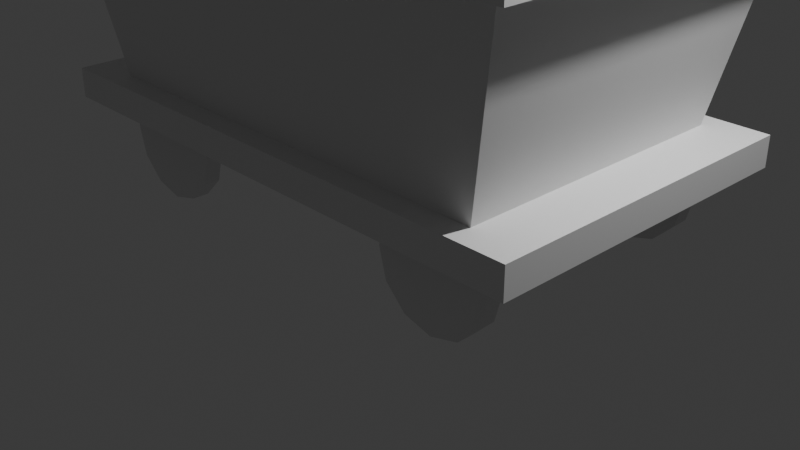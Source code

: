 # Source: vagon.blend  (saved by Blender 4.1.24; exported with 4.5.12 LTS)
import bpy
from mathutils import Matrix  # noqa: F401  (used for matrix-valued properties, if any)

bpy.ops.wm.read_factory_settings(use_empty=True)
scene = bpy.context.scene
scene.name = 'Scene'

# ---- collections
col_collection = bpy.data.collections.new('Collection'); scene.collection.children.link(col_collection)

# ---- materials (node trees are filled in below, after node groups)
mat_material = bpy.data.materials.new('Material')
mat_material.alpha_threshold = 0.0
mat_material.use_transparent_shadow = False
mat_material.roughness = 0.5
mat_material.line_color = (0.0, 0.0, 0.0, 1.0)

# ---- material node trees
mat_material.use_nodes = True; mat_material.node_tree.nodes.clear()
_N = mat_material.node_tree.nodes; _L = mat_material.node_tree.links
n0 = _N.new('ShaderNodeOutputMaterial'); n0.name = 'Material Output'; n0.location = (300, 300)
n1 = _N.new('ShaderNodeBsdfPrincipled'); n1.name = 'Principled BSDF'; n1.location = (10, 300)
n1.inputs[3].default_value = 1.45
_L.new(n1.outputs[0], n0.inputs[0])
n0.is_active_output = True

# ---- world
world_world = bpy.data.worlds.new('World'); scene.world = world_world
world_world.use_nodes = True; world_world.node_tree.nodes.clear()
_N = world_world.node_tree.nodes; _L = world_world.node_tree.links
n0 = _N.new('ShaderNodeOutputWorld'); n0.name = 'World Output'; n0.location = (300, 300)
n1 = _N.new('ShaderNodeBackground'); n1.name = 'Background'; n1.location = (10, 300)
n1.inputs[0].default_value = (0.05088, 0.05088, 0.05088, 1.0)
_L.new(n1.outputs[0], n0.inputs[0])
n0.is_active_output = True
world_world.color = (0.05088, 0.05088, 0.05088)
world_world.use_sun_shadow = False
world_world.sun_shadow_jitter_overblur = 0.0

# ---- cameras
cam_camera = bpy.data.cameras.new('Camera')
cam_camera.clip_end = 100.0
cam_camera.ortho_scale = 7.314

# ---- lights
light_light = bpy.data.lights.new('Light', 'POINT')
light_light.transmission_factor = 0.0
light_light.energy = 1000.0
light_light.shadow_soft_size = 0.1
light_light.shadow_maximum_resolution = 0.006
light_light.use_absolute_resolution = True

# ---- meshes
me_cube = bpy.data.meshes.new('Cube')
me_cube.from_pydata([(1.0, 1.0, 1.0), (1.0, 1.0, -1.0), (1.0, -1.0, 1.0), (1.0, -1.0, -1.0), (-1.0, 1.0, 1.0), (-1.0, 1.0, -1.0), (-1.0, -1.0, 1.0), (-1.0, -1.0, -1.0)], [], [(0, 4, 6, 2), (3, 2, 6, 7), (7, 6, 4, 5), (5, 1, 3, 7), (1, 0, 2, 3), (5, 4, 0, 1)])
_uv = me_cube.uv_layers.new(name='UVMap')
_uv.uv.foreach_set('vector', [0.625, 0.5, 0.875, 0.5, 0.875, 0.75, 0.625, 0.75, 0.375, 0.75, 0.625, 0.75, 0.625, 1.0, 0.375, 1.0, 0.375, 0.0, 0.625, 0.0, 0.625, 0.25, 0.375, 0.25, 0.125, 0.5, 0.375, 0.5, 0.375, 0.75, 0.125, 0.75, 0.375, 0.5, 0.625, 0.5, 0.625, 0.75, 0.375, 0.75, 0.375, 0.25, 0.625, 0.25, 0.625, 0.5, 0.375, 0.5])
me_cube.materials.append(mat_material)
me_cube.use_mirror_vertex_groups = False
me_cube.update()
me_cube_001 = bpy.data.meshes.new('Cube.001')
me_cube_001.from_pydata([(-1.0, -0.6362, -1.0), (-1.165, -0.7414, 0.8231), (-1.0, 0.6362, -1.0), (-1.165, 0.7414, 0.8231), (1.0, -0.6362, -1.0), (1.165, -0.7414, 0.8231), (1.0, 0.6362, -1.0), (1.165, 0.7414, 0.8231), (-1.224, -0.7789, 0.8231), (-1.224, 0.7789, 0.8231), (1.224, 0.7789, 0.8231), (1.224, -0.7789, 0.8231), (-1.087, -0.6417, 1.092), (-1.087, 0.6417, 1.092), (1.087, 0.6417, 1.092), (1.087, -0.6417, 1.092), (-1.224, -0.7789, 1.092), (-1.224, 0.7789, 1.092), (1.224, 0.7789, 1.092), (1.224, -0.7789, 1.092), (-1.087, -0.6417, 0.02135), (-1.087, 0.6417, 0.02135), (1.087, 0.6417, 0.02135), (1.087, -0.6417, 0.02135), (0.0, 0.4205, -1.0), (-0.2103, 0.3642, -1.0), (-0.3642, 0.2103, -1.0), (-0.4205, 0.0, -1.0), (-0.3642, -0.2103, -1.0), (-0.2103, -0.3642, -1.0), (0.0, -0.4205, -1.0), (0.2103, -0.3642, -1.0), (0.3642, -0.2103, -1.0), (0.4205, 0.0, -1.0), (0.3642, 0.2103, -1.0), (0.2103, 0.3642, -1.0)], [(25, 24), (26, 25), (27, 26), (28, 27), (29, 28), (30, 29), (31, 30), (32, 31), (33, 32), (34, 33), (35, 34), (24, 35)], [(0, 1, 3, 2), (2, 3, 7, 6), (6, 7, 5, 4), (4, 5, 1, 0), (2, 6, 4, 0), (7, 3, 9, 10), (11, 10, 18, 19), (5, 7, 10, 11), (3, 1, 8, 9), (1, 5, 11, 8), (12, 15, 23, 20), (9, 8, 16, 17), (8, 11, 19, 16), (10, 9, 17, 18), (12, 13, 17, 16), (13, 14, 18, 17), (14, 15, 19, 18), (15, 12, 16, 19), (22, 21, 20, 23), (14, 13, 21, 22), (15, 14, 22, 23), (13, 12, 20, 21)])
_uv = me_cube_001.uv_layers.new(name='UVMap')
_uv.uv.foreach_set('vector', [0.375, 0.0, 0.625, 0.0, 0.625, 0.25, 0.375, 0.25, 0.375, 0.25, 0.625, 0.25, 0.625, 0.5, 0.375, 0.5, 0.375, 0.5, 0.625, 0.5, 0.625, 0.75, 0.375, 0.75, 0.375, 0.75, 0.625, 0.75, 0.625, 1.0, 0.375, 1.0, 0.125, 0.5, 0.375, 0.5, 0.375, 0.75, 0.125, 0.75, 0.625, 0.5, 0.625, 0.25, 0.625, 0.25, 0.625, 0.5, 0.625, 0.75, 0.625, 0.5, 0.625, 0.5, 0.625, 0.75, 0.625, 0.75, 0.625, 0.5, 0.625, 0.5, 0.625, 0.75, 0.625, 0.25, 0.625, 0.0, 0.625, 0.0, 0.625, 0.25, 0.625, 1.0, 0.625, 0.75, 0.625, 0.75, 0.625, 1.0, 0.861, 0.728, 0.639, 0.728, 0.639, 0.728, 0.861, 0.728, 0.625, 0.25, 0.625, 0.0, 0.625, 0.0, 0.625, 0.25, 0.625, 1.0, 0.625, 0.75, 0.625, 0.75, 0.625, 1.0, 0.625, 0.5, 0.625, 0.25, 0.625, 0.25, 0.625, 0.5, 0.861, 0.728, 0.861, 0.522, 0.875, 0.5, 0.875, 0.75, 0.861, 0.522, 0.639, 0.522, 0.625, 0.5, 0.875, 0.5, 0.639, 0.522, 0.639, 0.728, 0.625, 0.75, 0.625, 0.5, 0.639, 0.728, 0.861, 0.728, 0.875, 0.75, 0.625, 0.75, 0.639, 0.522, 0.861, 0.522, 0.861, 0.728, 0.639, 0.728, 0.639, 0.522, 0.861, 0.522, 0.861, 0.522, 0.639, 0.522, 0.639, 0.728, 0.639, 0.522, 0.639, 0.522, 0.639, 0.728, 0.861, 0.522, 0.861, 0.728, 0.861, 0.728, 0.861, 0.522])
me_cube_001.update()
me_cube_002 = bpy.data.meshes.new('Cube.002')
me_cube_002.from_pydata([(-0.7869, -0.5196, -0.9866), (-0.9167, -0.5196, -1.069), (-1.012, -0.5196, -1.295), (-1.046, -0.5196, -1.604), (-1.012, -0.5196, -1.912), (-0.9167, -0.5196, -2.138), (-0.7869, -0.5196, -2.221), (-0.6571, -0.5196, -2.138), (-0.5621, -0.5196, -1.912), (-0.5274, -0.5196, -1.604), (-0.5621, -0.5196, -1.295), (-0.6571, -0.5196, -1.069), (-0.8904, -0.5932, -1.091), (-0.7869, -0.5932, -1.025), (-0.9796, -0.5932, -1.304), (-1.013, -0.5932, -1.604), (-0.9796, -0.5932, -1.904), (-0.8904, -0.5932, -2.116), (-0.7869, -0.5932, -2.182), (-0.6834, -0.5932, -2.116), (-0.5942, -0.5932, -1.904), (-0.5604, -0.5932, -1.604), (-0.5942, -0.5932, -1.304), (-0.6834, -0.5932, -1.091), (-0.9167, -0.5932, -1.069), (-0.7869, -0.5932, -0.9866), (-1.012, -0.5932, -1.295), (-1.046, -0.5932, -1.604), (-1.012, -0.5932, -1.912), (-0.9167, -0.5932, -2.138), (-0.7869, -0.5932, -2.221), (-0.6571, -0.5932, -2.138), (-0.5621, -0.5932, -1.912), (-0.5274, -0.5932, -1.604), (-0.5621, -0.5932, -1.295), (-0.6571, -0.5932, -1.069), (-0.8598, -0.6112, -1.243), (-0.7869, -0.6112, -1.197), (-0.9225, -0.6112, -1.392), (-0.9464, -0.6112, -1.604), (-0.9225, -0.6112, -1.815), (-0.8598, -0.6112, -1.964), (-0.7869, -0.6112, -2.011), (-0.7141, -0.6112, -1.964), (-0.6513, -0.6112, -1.815), (-0.6275, -0.6112, -1.604), (-0.6513, -0.6112, -1.392), (-0.7141, -0.6112, -1.243), (0.7869, -0.5196, -0.9866), (0.9167, -0.5196, -1.069), (1.012, -0.5196, -1.295), (1.046, -0.5196, -1.604), (1.012, -0.5196, -1.912), (0.9167, -0.5196, -2.138), (0.7869, -0.5196, -2.221), (0.6571, -0.5196, -2.138), (0.5621, -0.5196, -1.912), (0.5274, -0.5196, -1.604), (0.5621, -0.5196, -1.295), (0.6571, -0.5196, -1.069), (0.8904, -0.5932, -1.091), (0.7869, -0.5932, -1.025), (0.9796, -0.5932, -1.304), (1.013, -0.5932, -1.604), (0.9796, -0.5932, -1.904), (0.8904, -0.5932, -2.116), (0.7869, -0.5932, -2.182), (0.6834, -0.5932, -2.116), (0.5942, -0.5932, -1.904), (0.5604, -0.5932, -1.604), (0.5942, -0.5932, -1.304), (0.6834, -0.5932, -1.091), (0.9167, -0.5932, -1.069), (0.7869, -0.5932, -0.9866), (1.012, -0.5932, -1.295), (1.046, -0.5932, -1.604), (1.012, -0.5932, -1.912), (0.9167, -0.5932, -2.138), (0.7869, -0.5932, -2.221), (0.6571, -0.5932, -2.138), (0.5621, -0.5932, -1.912), (0.5274, -0.5932, -1.604), (0.5621, -0.5932, -1.295), (0.6571, -0.5932, -1.069), (0.8598, -0.6112, -1.243), (0.7869, -0.6112, -1.197), (0.9225, -0.6112, -1.392), (0.9464, -0.6112, -1.604), (0.9225, -0.6112, -1.815), (0.8598, -0.6112, -1.964), (0.7869, -0.6112, -2.011), (0.7141, -0.6112, -1.964), (0.6513, -0.6112, -1.815), (0.6275, -0.6112, -1.604), (0.6513, -0.6112, -1.392), (0.7141, -0.6112, -1.243), (-0.7869, 0.5196, -0.9866), (-0.9167, 0.5196, -1.069), (-1.012, 0.5196, -1.295), (-1.046, 0.5196, -1.604), (-1.012, 0.5196, -1.912), (-0.9167, 0.5196, -2.138), (-0.7869, 0.5196, -2.221), (-0.6571, 0.5196, -2.138), (-0.5621, 0.5196, -1.912), (-0.5274, 0.5196, -1.604), (-0.5621, 0.5196, -1.295), (-0.6571, 0.5196, -1.069), (-0.8904, 0.5932, -1.091), (-0.7869, 0.5932, -1.025), (-0.9796, 0.5932, -1.304), (-1.013, 0.5932, -1.604), (-0.9796, 0.5932, -1.904), (-0.8904, 0.5932, -2.116), (-0.7869, 0.5932, -2.182), (-0.6834, 0.5932, -2.116), (-0.5942, 0.5932, -1.904), (-0.5604, 0.5932, -1.604), (-0.5942, 0.5932, -1.304), (-0.6834, 0.5932, -1.091), (-0.9167, 0.5932, -1.069), (-0.7869, 0.5932, -0.9866), (-1.012, 0.5932, -1.295), (-1.046, 0.5932, -1.604), (-1.012, 0.5932, -1.912), (-0.9167, 0.5932, -2.138), (-0.7869, 0.5932, -2.221), (-0.6571, 0.5932, -2.138), (-0.5621, 0.5932, -1.912), (-0.5274, 0.5932, -1.604), (-0.5621, 0.5932, -1.295), (-0.6571, 0.5932, -1.069), (-0.8598, 0.6112, -1.243), (-0.7869, 0.6112, -1.197), (-0.9225, 0.6112, -1.392), (-0.9464, 0.6112, -1.604), (-0.9225, 0.6112, -1.815), (-0.8598, 0.6112, -1.964), (-0.7869, 0.6112, -2.011), (-0.7141, 0.6112, -1.964), (-0.6513, 0.6112, -1.815), (-0.6275, 0.6112, -1.604), (-0.6513, 0.6112, -1.392), (-0.7141, 0.6112, -1.243), (0.7869, 0.5196, -0.9866), (0.9167, 0.5196, -1.069), (1.012, 0.5196, -1.295), (1.046, 0.5196, -1.604), (1.012, 0.5196, -1.912), (0.9167, 0.5196, -2.138), (0.7869, 0.5196, -2.221), (0.6571, 0.5196, -2.138), (0.5621, 0.5196, -1.912), (0.5274, 0.5196, -1.604), (0.5621, 0.5196, -1.295), (0.6571, 0.5196, -1.069), (0.8904, 0.5932, -1.091), (0.7869, 0.5932, -1.025), (0.9796, 0.5932, -1.304), (1.013, 0.5932, -1.604), (0.9796, 0.5932, -1.904), (0.8904, 0.5932, -2.116), (0.7869, 0.5932, -2.182), (0.6834, 0.5932, -2.116), (0.5942, 0.5932, -1.904), (0.5604, 0.5932, -1.604), (0.5942, 0.5932, -1.304), (0.6834, 0.5932, -1.091), (0.9167, 0.5932, -1.069), (0.7869, 0.5932, -0.9866), (1.012, 0.5932, -1.295), (1.046, 0.5932, -1.604), (1.012, 0.5932, -1.912), (0.9167, 0.5932, -2.138), (0.7869, 0.5932, -2.221), (0.6571, 0.5932, -2.138), (0.5621, 0.5932, -1.912), (0.5274, 0.5932, -1.604), (0.5621, 0.5932, -1.295), (0.6571, 0.5932, -1.069), (0.8598, 0.6112, -1.243), (0.7869, 0.6112, -1.197), (0.9225, 0.6112, -1.392), (0.9464, 0.6112, -1.604), (0.9225, 0.6112, -1.815), (0.8598, 0.6112, -1.964), (0.7869, 0.6112, -2.011), (0.7141, 0.6112, -1.964), (0.6513, 0.6112, -1.815), (0.6275, 0.6112, -1.604), (0.6513, 0.6112, -1.392), (0.7141, 0.6112, -1.243)], [], [(1, 2, 3, 4, 5, 6, 7, 8, 9, 10, 11, 0), (12, 13, 37, 36), (9, 8, 32, 33), (6, 5, 29, 30), (3, 2, 26, 27), (10, 9, 33, 34), (7, 6, 30, 31), (4, 3, 27, 28), (11, 10, 34, 35), (1, 0, 25, 24), (8, 7, 31, 32), (5, 4, 28, 29), (0, 11, 35, 25), (2, 1, 24, 26), (13, 12, 24, 25), (12, 14, 26, 24), (14, 15, 27, 26), (15, 16, 28, 27), (16, 17, 29, 28), (17, 18, 30, 29), (18, 19, 31, 30), (19, 20, 32, 31), (20, 21, 33, 32), (21, 22, 34, 33), (22, 23, 35, 34), (23, 13, 25, 35), (36, 37, 47, 46, 45, 44, 43, 42, 41, 40, 39, 38), (20, 19, 43, 44), (17, 16, 40, 41), (13, 23, 47, 37), (14, 12, 36, 38), (21, 20, 44, 45), (18, 17, 41, 42), (15, 14, 38, 39), (22, 21, 45, 46), (19, 18, 42, 43), (16, 15, 39, 40), (23, 22, 46, 47), (49, 48, 59, 58, 57, 56, 55, 54, 53, 52, 51, 50), (60, 84, 85, 61), (57, 81, 80, 56), (54, 78, 77, 53), (51, 75, 74, 50), (58, 82, 81, 57), (55, 79, 78, 54), (52, 76, 75, 51), (59, 83, 82, 58), (49, 72, 73, 48), (56, 80, 79, 55), (53, 77, 76, 52), (48, 73, 83, 59), (50, 74, 72, 49), (61, 73, 72, 60), (60, 72, 74, 62), (62, 74, 75, 63), (63, 75, 76, 64), (64, 76, 77, 65), (65, 77, 78, 66), (66, 78, 79, 67), (67, 79, 80, 68), (68, 80, 81, 69), (69, 81, 82, 70), (70, 82, 83, 71), (71, 83, 73, 61), (84, 86, 87, 88, 89, 90, 91, 92, 93, 94, 95, 85), (68, 92, 91, 67), (65, 89, 88, 64), (61, 85, 95, 71), (62, 86, 84, 60), (69, 93, 92, 68), (66, 90, 89, 65), (63, 87, 86, 62), (70, 94, 93, 69), (67, 91, 90, 66), (64, 88, 87, 63), (71, 95, 94, 70), (97, 96, 107, 106, 105, 104, 103, 102, 101, 100, 99, 98), (108, 132, 133, 109), (105, 129, 128, 104), (102, 126, 125, 101), (99, 123, 122, 98), (106, 130, 129, 105), (103, 127, 126, 102), (100, 124, 123, 99), (107, 131, 130, 106), (97, 120, 121, 96), (104, 128, 127, 103), (101, 125, 124, 100), (96, 121, 131, 107), (98, 122, 120, 97), (109, 121, 120, 108), (108, 120, 122, 110), (110, 122, 123, 111), (111, 123, 124, 112), (112, 124, 125, 113), (113, 125, 126, 114), (114, 126, 127, 115), (115, 127, 128, 116), (116, 128, 129, 117), (117, 129, 130, 118), (118, 130, 131, 119), (119, 131, 121, 109), (132, 134, 135, 136, 137, 138, 139, 140, 141, 142, 143, 133), (116, 140, 139, 115), (113, 137, 136, 112), (109, 133, 143, 119), (110, 134, 132, 108), (117, 141, 140, 116), (114, 138, 137, 113), (111, 135, 134, 110), (118, 142, 141, 117), (115, 139, 138, 114), (112, 136, 135, 111), (119, 143, 142, 118), (145, 146, 147, 148, 149, 150, 151, 152, 153, 154, 155, 144), (156, 157, 181, 180), (153, 152, 176, 177), (150, 149, 173, 174), (147, 146, 170, 171), (154, 153, 177, 178), (151, 150, 174, 175), (148, 147, 171, 172), (155, 154, 178, 179), (145, 144, 169, 168), (152, 151, 175, 176), (149, 148, 172, 173), (144, 155, 179, 169), (146, 145, 168, 170), (157, 156, 168, 169), (156, 158, 170, 168), (158, 159, 171, 170), (159, 160, 172, 171), (160, 161, 173, 172), (161, 162, 174, 173), (162, 163, 175, 174), (163, 164, 176, 175), (164, 165, 177, 176), (165, 166, 178, 177), (166, 167, 179, 178), (167, 157, 169, 179), (180, 181, 191, 190, 189, 188, 187, 186, 185, 184, 183, 182), (164, 163, 187, 188), (161, 160, 184, 185), (157, 167, 191, 181), (158, 156, 180, 182), (165, 164, 188, 189), (162, 161, 185, 186), (159, 158, 182, 183), (166, 165, 189, 190), (163, 162, 186, 187), (160, 159, 183, 184), (167, 166, 190, 191)])
_uv = me_cube_002.uv_layers.new(name='UVMap')
_uv.uv.foreach_set('vector', [0.0, 0.0, 0.0, 0.0, 0.0, 0.0, 0.0, 0.0, 0.0, 0.0, 0.0, 0.0, 0.0, 0.0, 0.0, 0.0, 0.0, 0.0, 0.0, 0.0, 0.0, 0.0, 0.0, 0.0, 0.0, 0.0, 0.0, 0.0, 0.0, 0.0, 0.0, 0.0, 0.0, 0.0, 0.0, 0.0, 0.0, 0.0, 0.0, 0.0, 0.0, 0.0, 0.0, 0.0, 0.0, 0.0, 0.0, 0.0, 0.0, 0.0, 0.0, 0.0, 0.0, 0.0, 0.0, 0.0, 0.0, 0.0, 0.0, 0.0, 0.0, 0.0, 0.0, 0.0, 0.0, 0.0, 0.0, 0.0, 0.0, 0.0, 0.0, 0.0, 0.0, 0.0, 0.0, 0.0, 0.0, 0.0, 0.0, 0.0, 0.0, 0.0, 0.0, 0.0, 0.0, 0.0, 0.0, 0.0, 0.0, 0.0, 0.0, 0.0, 0.0, 0.0, 0.0, 0.0, 0.0, 0.0, 0.0, 0.0, 0.0, 0.0, 0.0, 0.0, 0.0, 0.0, 0.0, 0.0, 0.0, 0.0, 0.0, 0.0, 0.0, 0.0, 0.0, 0.0, 0.0, 0.0, 0.0, 0.0, 0.0, 0.0, 0.0, 0.0, 0.0, 0.0, 0.0, 0.0, 0.0, 0.0, 0.0, 0.0, 0.0, 0.0, 0.0, 0.0, 0.0, 0.0, 0.0, 0.0, 0.0, 0.0, 0.0, 0.0, 0.0, 0.0, 0.0, 0.0, 0.0, 0.0, 0.0, 0.0, 0.0, 0.0, 0.0, 0.0, 0.0, 0.0, 0.0, 0.0, 0.0, 0.0, 0.0, 0.0, 0.0, 0.0, 0.0, 0.0, 0.0, 0.0, 0.0, 0.0, 0.0, 0.0, 0.0, 0.0, 0.0, 0.0, 0.0, 0.0, 0.0, 0.0, 0.0, 0.0, 0.0, 0.0, 0.0, 0.0, 0.0, 0.0, 0.0, 0.0, 0.0, 0.0, 0.0, 0.0, 0.0, 0.0, 0.0, 0.0, 0.0, 0.0, 0.0, 0.0, 0.0, 0.0, 0.0, 0.0, 0.0, 0.0, 0.0, 0.0, 0.0, 0.0, 0.0, 0.0, 0.0, 0.0, 0.0, 0.0, 0.0, 0.0, 0.0, 0.0, 0.0, 0.0, 0.0, 0.0, 0.0, 0.0, 0.0, 0.0, 0.0, 0.0, 0.0, 0.0, 0.0, 0.0, 0.0, 0.0, 0.0, 0.0, 0.0, 0.0, 0.0, 0.0, 0.0, 0.0, 0.0, 0.0, 0.0, 0.0, 0.0, 0.0, 0.0, 0.0, 0.0, 0.0, 0.0, 0.0, 0.0, 0.0, 0.0, 0.0, 0.0, 0.0, 0.0, 0.0, 0.0, 0.0, 0.0, 0.0, 0.0, 0.0, 0.0, 0.0, 0.0, 0.0, 0.0, 0.0, 0.0, 0.0, 0.0, 0.0, 0.0, 0.0, 0.0, 0.0, 0.0, 0.0, 0.0, 0.0, 0.0, 0.0, 0.0, 0.0, 0.0, 0.0, 0.0, 0.0, 0.0, 0.0, 0.0, 0.0, 0.0, 0.0, 0.0, 0.0, 0.0, 0.0, 0.0, 0.0, 0.0, 0.0, 0.0, 0.0, 0.0, 0.0, 0.0, 0.0, 0.0, 0.0, 0.0, 0.0, 0.0, 0.0, 0.0, 0.0, 0.0, 0.0, 0.0, 0.0, 0.0, 0.0, 0.0, 0.0, 0.0, 0.0, 0.0, 0.0, 0.0, 0.0, 0.0, 0.0, 0.0, 0.0, 0.0, 0.0, 0.0, 0.0, 0.0, 0.0, 0.0, 0.0, 0.0, 0.0, 0.0, 0.0, 0.0, 0.0, 0.0, 0.0, 0.0, 0.0, 0.0, 0.0, 0.0, 0.0, 0.0, 0.0, 0.0, 0.0, 0.0, 0.0, 0.0, 0.0, 0.0, 0.0, 0.0, 0.0, 0.0, 0.0, 0.0, 0.0, 0.0, 0.0, 0.0, 0.0, 0.0, 0.0, 0.0, 0.0, 0.0, 0.0, 0.0, 0.0, 0.0, 0.0, 0.0, 0.0, 0.0, 0.0, 0.0, 0.0, 0.0, 0.0, 0.0, 0.0, 0.0, 0.0, 0.0, 0.0, 0.0, 0.0, 0.0, 0.0, 0.0, 0.0, 0.0, 0.0, 0.0, 0.0, 0.0, 0.0, 0.0, 0.0, 0.0, 0.0, 0.0, 0.0, 0.0, 0.0, 0.0, 0.0, 0.0, 0.0, 0.0, 0.0, 0.0, 0.0, 0.0, 0.0, 0.0, 0.0, 0.0, 0.0, 0.0, 0.0, 0.0, 0.0, 0.0, 0.0, 0.0, 0.0, 0.0, 0.0, 0.0, 0.0, 0.0, 0.0, 0.0, 0.0, 0.0, 0.0, 0.0, 0.0, 0.0, 0.0, 0.0, 0.0, 0.0, 0.0, 0.0, 0.0, 0.0, 0.0, 0.0, 0.0, 0.0, 0.0, 0.0, 0.0, 0.0, 0.0, 0.0, 0.0, 0.0, 0.0, 0.0, 0.0, 0.0, 0.0, 0.0, 0.0, 0.0, 0.0, 0.0, 0.0, 0.0, 0.0, 0.0, 0.0, 0.0, 0.0, 0.0, 0.0, 0.0, 0.0, 0.0, 0.0, 0.0, 0.0, 0.0, 0.0, 0.0, 0.0, 0.0, 0.0, 0.0, 0.0, 0.0, 0.0, 0.0, 0.0, 0.0, 0.0, 0.0, 0.0, 0.0, 0.0, 0.0, 0.0, 0.0, 0.0, 0.0, 0.0, 0.0, 0.0, 0.0, 0.0, 0.0, 0.0, 0.0, 0.0, 0.0, 0.0, 0.0, 0.0, 0.0, 0.0, 0.0, 0.0, 0.0, 0.0, 0.0, 0.0, 0.0, 0.0, 0.0, 0.0, 0.0, 0.0, 0.0, 0.0, 0.0, 0.0, 0.0, 0.0, 0.0, 0.0, 0.0, 0.0, 0.0, 0.0, 0.0, 0.0, 0.0, 0.0, 0.0, 0.0, 0.0, 0.0, 0.0, 0.0, 0.0, 0.0, 0.0, 0.0, 0.0, 0.0, 0.0, 0.0, 0.0, 0.0, 0.0, 0.0, 0.0, 0.0, 0.0, 0.0, 0.0, 0.0, 0.0, 0.0, 0.0, 0.0, 0.0, 0.0, 0.0, 0.0, 0.0, 0.0, 0.0, 0.0, 0.0, 0.0, 0.0, 0.0, 0.0, 0.0, 0.0, 0.0, 0.0, 0.0, 0.0, 0.0, 0.0, 0.0, 0.0, 0.0, 0.0, 0.0, 0.0, 0.0, 0.0, 0.0, 0.0, 0.0, 0.0, 0.0, 0.0, 0.0, 0.0, 0.0, 0.0, 0.0, 0.0, 0.0, 0.0, 0.0, 0.0, 0.0, 0.0, 0.0, 0.0, 0.0, 0.0, 0.0, 0.0, 0.0, 0.0, 0.0, 0.0, 0.0, 0.0, 0.0, 0.0, 0.0, 0.0, 0.0, 0.0, 0.0, 0.0, 0.0, 0.0, 0.0, 0.0, 0.0, 0.0, 0.0, 0.0, 0.0, 0.0, 0.0, 0.0, 0.0, 0.0, 0.0, 0.0, 0.0, 0.0, 0.0, 0.0, 0.0, 0.0, 0.0, 0.0, 0.0, 0.0, 0.0, 0.0, 0.0, 0.0, 0.0, 0.0, 0.0, 0.0, 0.0, 0.0, 0.0, 0.0, 0.0, 0.0, 0.0, 0.0, 0.0, 0.0, 0.0, 0.0, 0.0, 0.0, 0.0, 0.0, 0.0, 0.0, 0.0, 0.0, 0.0, 0.0, 0.0, 0.0, 0.0, 0.0, 0.0, 0.0, 0.0, 0.0, 0.0, 0.0, 0.0, 0.0, 0.0, 0.0, 0.0, 0.0, 0.0, 0.0, 0.0, 0.0, 0.0, 0.0, 0.0, 0.0, 0.0, 0.0, 0.0, 0.0, 0.0, 0.0, 0.0, 0.0, 0.0, 0.0, 0.0, 0.0, 0.0, 0.0, 0.0, 0.0, 0.0, 0.0, 0.0, 0.0, 0.0, 0.0, 0.0, 0.0, 0.0, 0.0, 0.0, 0.0, 0.0, 0.0, 0.0, 0.0, 0.0, 0.0, 0.0, 0.0, 0.0, 0.0, 0.0, 0.0, 0.0, 0.0, 0.0, 0.0, 0.0, 0.0, 0.0, 0.0, 0.0, 0.0, 0.0, 0.0, 0.0, 0.0, 0.0, 0.0, 0.0, 0.0, 0.0, 0.0, 0.0, 0.0, 0.0, 0.0, 0.0, 0.0, 0.0, 0.0, 0.0, 0.0, 0.0, 0.0, 0.0, 0.0, 0.0, 0.0, 0.0, 0.0, 0.0, 0.0, 0.0, 0.0, 0.0, 0.0, 0.0, 0.0, 0.0, 0.0, 0.0, 0.0, 0.0, 0.0, 0.0, 0.0, 0.0, 0.0, 0.0, 0.0, 0.0, 0.0, 0.0, 0.0, 0.0, 0.0, 0.0, 0.0, 0.0, 0.0, 0.0, 0.0, 0.0, 0.0, 0.0, 0.0, 0.0, 0.0, 0.0, 0.0, 0.0, 0.0, 0.0, 0.0, 0.0, 0.0, 0.0, 0.0, 0.0, 0.0, 0.0, 0.0, 0.0, 0.0, 0.0, 0.0, 0.0, 0.0, 0.0, 0.0, 0.0, 0.0, 0.0, 0.0, 0.0, 0.0, 0.0, 0.0, 0.0, 0.0, 0.0, 0.0, 0.0, 0.0, 0.0, 0.0, 0.0, 0.0, 0.0, 0.0, 0.0, 0.0, 0.0, 0.0, 0.0, 0.0, 0.0, 0.0, 0.0, 0.0, 0.0, 0.0, 0.0, 0.0, 0.0, 0.0, 0.0, 0.0, 0.0, 0.0, 0.0, 0.0, 0.0, 0.0, 0.0, 0.0, 0.0, 0.0, 0.0, 0.0, 0.0, 0.0, 0.0, 0.0, 0.0, 0.0, 0.0, 0.0, 0.0, 0.0, 0.0, 0.0, 0.0, 0.0, 0.0, 0.0, 0.0, 0.0, 0.0, 0.0, 0.0, 0.0, 0.0, 0.0, 0.0, 0.0, 0.0, 0.0, 0.0, 0.0, 0.0, 0.0, 0.0, 0.0, 0.0, 0.0, 0.0, 0.0, 0.0, 0.0, 0.0, 0.0, 0.0, 0.0, 0.0, 0.0, 0.0, 0.0, 0.0, 0.0, 0.0, 0.0, 0.0, 0.0, 0.0, 0.0, 0.0, 0.0, 0.0, 0.0, 0.0, 0.0, 0.0, 0.0, 0.0, 0.0, 0.0, 0.0, 0.0, 0.0, 0.0, 0.0, 0.0, 0.0, 0.0, 0.0, 0.0, 0.0, 0.0, 0.0, 0.0, 0.0, 0.0, 0.0, 0.0, 0.0, 0.0, 0.0, 0.0, 0.0, 0.0, 0.0, 0.0, 0.0, 0.0, 0.0, 0.0, 0.0, 0.0, 0.0, 0.0, 0.0, 0.0, 0.0, 0.0, 0.0, 0.0, 0.0, 0.0, 0.0, 0.0, 0.0, 0.0, 0.0, 0.0, 0.0, 0.0, 0.0, 0.0, 0.0, 0.0, 0.0, 0.0, 0.0, 0.0, 0.0, 0.0, 0.0, 0.0, 0.0, 0.0, 0.0, 0.0, 0.0, 0.0, 0.0, 0.0, 0.0, 0.0, 0.0, 0.0, 0.0, 0.0, 0.0, 0.0, 0.0, 0.0, 0.0, 0.0, 0.0, 0.0, 0.0, 0.0, 0.0, 0.0, 0.0, 0.0, 0.0, 0.0, 0.0, 0.0, 0.0, 0.0, 0.0, 0.0, 0.0, 0.0, 0.0, 0.0, 0.0, 0.0, 0.0, 0.0, 0.0, 0.0, 0.0, 0.0, 0.0, 0.0, 0.0, 0.0, 0.0, 0.0, 0.0, 0.0, 0.0, 0.0, 0.0, 0.0, 0.0, 0.0, 0.0, 0.0, 0.0, 0.0, 0.0, 0.0, 0.0, 0.0, 0.0, 0.0, 0.0, 0.0, 0.0, 0.0, 0.0, 0.0, 0.0, 0.0, 0.0, 0.0, 0.0, 0.0, 0.0, 0.0, 0.0, 0.0, 0.0, 0.0, 0.0, 0.0, 0.0, 0.0, 0.0, 0.0, 0.0, 0.0, 0.0, 0.0, 0.0, 0.0, 0.0, 0.0, 0.0, 0.0, 0.0, 0.0, 0.0, 0.0, 0.0, 0.0, 0.0, 0.0, 0.0, 0.0, 0.0, 0.0, 0.0, 0.0, 0.0, 0.0, 0.0, 0.0, 0.0, 0.0, 0.0, 0.0, 0.0, 0.0, 0.0, 0.0, 0.0, 0.0, 0.0, 0.0, 0.0, 0.0, 0.0, 0.0, 0.0, 0.0, 0.0, 0.0, 0.0, 0.0, 0.0, 0.0, 0.0, 0.0, 0.0, 0.0, 0.0, 0.0, 0.0, 0.0, 0.0, 0.0, 0.0, 0.0, 0.0, 0.0, 0.0, 0.0, 0.0, 0.0, 0.0, 0.0, 0.0, 0.0, 0.0, 0.0, 0.0, 0.0, 0.0, 0.0, 0.0, 0.0, 0.0, 0.0, 0.0, 0.0, 0.0, 0.0, 0.0, 0.0, 0.0, 0.0, 0.0, 0.0, 0.0, 0.0, 0.0, 0.0, 0.0, 0.0, 0.0, 0.0, 0.0, 0.0, 0.0, 0.0, 0.0, 0.0, 0.0, 0.0, 0.0, 0.0, 0.0, 0.0, 0.0, 0.0, 0.0, 0.0, 0.0, 0.0, 0.0, 0.0, 0.0, 0.0, 0.0, 0.0, 0.0, 0.0, 0.0, 0.0, 0.0, 0.0, 0.0, 0.0, 0.0, 0.0, 0.0, 0.0, 0.0, 0.0, 0.0, 0.0, 0.0, 0.0, 0.0, 0.0, 0.0, 0.0, 0.0, 0.0, 0.0, 0.0, 0.0, 0.0, 0.0, 0.0, 0.0, 0.0, 0.0, 0.0, 0.0, 0.0, 0.0, 0.0, 0.0, 0.0, 0.0, 0.0, 0.0, 0.0, 0.0, 0.0, 0.0, 0.0, 0.0, 0.0, 0.0, 0.0])
me_cube_002.update()

# ---- objects
ob_cube = bpy.data.objects.new('Cube', me_cube)
ob_light = bpy.data.objects.new('Light', light_light)
ob_camera = bpy.data.objects.new('Camera', cam_camera)
ob_cube_001 = bpy.data.objects.new('Cube.001', me_cube_001)
ob_cube_002 = bpy.data.objects.new('Cube.002', me_cube_002)

# ---- transforms, parenting, visibility, modifiers, constraints
ob_cube.location = (0.0, 0.0, 1.127)
ob_cube.scale = (2.936, 1.755, 0.1574)
ob_cube.lock_rotations_4d = False
ob_cube.empty_display_type = 'ARROWS'
ob_cube.lineart.crease_threshold = 0.0
ob_light.location = (4.076, 1.005, 5.904)
ob_light.rotation_euler = (0.6503, 0.05522, 1.866)
ob_light.lock_rotations_4d = False
ob_light.empty_display_type = 'ARROWS'
ob_light.color = (0.0, 0.0, 0.0, 0.0)
ob_light.lineart.crease_threshold = 0.0
ob_camera.location = (7.359, -6.926, 4.958)
ob_camera.rotation_euler = (1.109, 0.0, 0.8149)
ob_camera.lock_rotations_4d = False
ob_camera.empty_display_type = 'ARROWS'
ob_camera.color = (0.0, 0.0, 0.0, 0.0)
ob_camera.display_type = 'WIRE'
ob_camera.lineart.crease_threshold = 0.0
ob_cube_001.location = (0.0, 0.0, 2.284)
ob_cube_001.scale = (2.378, 2.378, 1.0)
ob_cube_002.location = (0.0, 0.0, 2.284)
ob_cube_002.scale = (2.378, 2.378, 1.0)

# ---- collection membership
col_collection.objects.link(ob_cube)
col_collection.objects.link(ob_light)
col_collection.objects.link(ob_camera)
col_collection.objects.link(ob_cube_001)
col_collection.objects.link(ob_cube_002)

# ---- scene / render settings (as saved in the file)
scene.camera = ob_camera
scene.frame_start = 1; scene.frame_end = 250; scene.frame_set(1)
scene.render.engine = 'BLENDER_EEVEE_NEXT'
scene.cycles.sampling_pattern = 'TABULATED_SOBOL'
scene.eevee.ray_tracing_options.trace_max_roughness = 0.0
bpy.context.view_layer.update()

